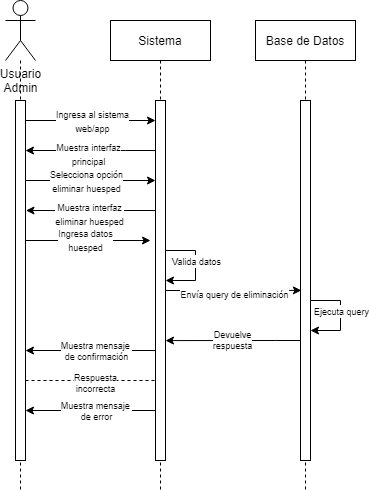

The diagram above was exported from draw.io. Its source (the exported page's mxGraphModel, read from the mxfile embedded in the PNG):
<mxGraphModel dx="1422" dy="786" grid="1" gridSize="10" guides="1" tooltips="1" connect="1" arrows="1" fold="1" page="1" pageScale="1" pageWidth="850" pageHeight="1100" math="0" shadow="0">
  <root>
    <mxCell id="0" />
    <mxCell id="1" parent="0" />
    <mxCell id="3nuBFxr9cyL0pnOWT2aG-5" value="Sistema" style="shape=umlLifeline;perimeter=lifelinePerimeter;container=1;collapsible=0;recursiveResize=0;rounded=0;shadow=0;strokeWidth=1;" parent="1" vertex="1">
      <mxGeometry x="375" y="200" width="100" height="470" as="geometry" />
    </mxCell>
    <mxCell id="3nuBFxr9cyL0pnOWT2aG-6" value="" style="points=[];perimeter=orthogonalPerimeter;rounded=0;shadow=0;strokeWidth=1;" parent="3nuBFxr9cyL0pnOWT2aG-5" vertex="1">
      <mxGeometry x="45" y="80" width="10" height="360" as="geometry" />
    </mxCell>
    <mxCell id="shqBqRSQ6rw7WRbjC5rr-36" value="" style="endArrow=classic;html=1;rounded=0;strokeColor=default;" parent="3nuBFxr9cyL0pnOWT2aG-5" edge="1">
      <mxGeometry width="50" height="50" relative="1" as="geometry">
        <mxPoint x="55" y="230" as="sourcePoint" />
        <mxPoint x="55" y="260" as="targetPoint" />
        <Array as="points">
          <mxPoint x="85" y="230" />
          <mxPoint x="85" y="260" />
        </Array>
      </mxGeometry>
    </mxCell>
    <mxCell id="shqBqRSQ6rw7WRbjC5rr-37" value="&lt;font style=&quot;font-size: 9px;&quot;&gt;Valida datos&lt;/font&gt;" style="edgeLabel;html=1;align=center;verticalAlign=middle;resizable=0;points=[];" parent="shqBqRSQ6rw7WRbjC5rr-36" connectable="0" vertex="1">
      <mxGeometry x="0.151" relative="1" as="geometry">
        <mxPoint y="-12" as="offset" />
      </mxGeometry>
    </mxCell>
    <mxCell id="shqBqRSQ6rw7WRbjC5rr-46" style="edgeStyle=orthogonalEdgeStyle;rounded=0;orthogonalLoop=1;jettySize=auto;html=1;fontSize=9;endArrow=classic;endFill=1;strokeColor=default;startArrow=none;startFill=0;" parent="3nuBFxr9cyL0pnOWT2aG-5" edge="1">
      <mxGeometry relative="1" as="geometry">
        <mxPoint x="45" y="390" as="sourcePoint" />
        <mxPoint x="-85" y="390" as="targetPoint" />
        <Array as="points" />
      </mxGeometry>
    </mxCell>
    <mxCell id="shqBqRSQ6rw7WRbjC5rr-47" value="Muestra mensaje &lt;br&gt;de error" style="edgeLabel;html=1;align=center;verticalAlign=middle;resizable=0;points=[];fontSize=9;" parent="shqBqRSQ6rw7WRbjC5rr-46" connectable="0" vertex="1">
      <mxGeometry x="-0.1233" y="-2" relative="1" as="geometry">
        <mxPoint x="-3" y="2" as="offset" />
      </mxGeometry>
    </mxCell>
    <mxCell id="XQ2IKPc7xKx8UA2a-3Zx-2" value="" style="endArrow=classic;html=1;rounded=0;" parent="3nuBFxr9cyL0pnOWT2aG-5" edge="1">
      <mxGeometry width="50" height="50" relative="1" as="geometry">
        <mxPoint x="-85" y="160" as="sourcePoint" />
        <mxPoint x="45" y="160" as="targetPoint" />
      </mxGeometry>
    </mxCell>
    <mxCell id="XQ2IKPc7xKx8UA2a-3Zx-3" value="&lt;font style=&quot;font-size: 9px;&quot;&gt;Selecciona opción&lt;br&gt;eliminar huesped&lt;br&gt;&lt;/font&gt;" style="edgeLabel;html=1;align=center;verticalAlign=middle;resizable=0;points=[];" parent="XQ2IKPc7xKx8UA2a-3Zx-2" connectable="0" vertex="1">
      <mxGeometry x="0.1252" relative="1" as="geometry">
        <mxPoint x="-13" as="offset" />
      </mxGeometry>
    </mxCell>
    <mxCell id="shqBqRSQ6rw7WRbjC5rr-1" value="Usuario&lt;br&gt;Admin" style="shape=umlActor;verticalLabelPosition=bottom;verticalAlign=top;html=1;outlineConnect=0;" parent="1" vertex="1">
      <mxGeometry x="270" y="180" width="30" height="60" as="geometry" />
    </mxCell>
    <mxCell id="shqBqRSQ6rw7WRbjC5rr-3" value="Base de Datos" style="shape=umlLifeline;perimeter=lifelinePerimeter;container=1;collapsible=0;recursiveResize=0;rounded=0;shadow=0;strokeWidth=1;" parent="1" vertex="1">
      <mxGeometry x="520" y="200" width="100" height="470" as="geometry" />
    </mxCell>
    <mxCell id="shqBqRSQ6rw7WRbjC5rr-4" value="" style="points=[];perimeter=orthogonalPerimeter;rounded=0;shadow=0;strokeWidth=1;" parent="shqBqRSQ6rw7WRbjC5rr-3" vertex="1">
      <mxGeometry x="45" y="80" width="10" height="360" as="geometry" />
    </mxCell>
    <mxCell id="shqBqRSQ6rw7WRbjC5rr-38" value="" style="endArrow=classic;html=1;rounded=0;strokeColor=default;" parent="shqBqRSQ6rw7WRbjC5rr-3" edge="1">
      <mxGeometry width="50" height="50" relative="1" as="geometry">
        <mxPoint x="55" y="280" as="sourcePoint" />
        <mxPoint x="55" y="310" as="targetPoint" />
        <Array as="points">
          <mxPoint x="85" y="280" />
          <mxPoint x="85" y="310" />
        </Array>
      </mxGeometry>
    </mxCell>
    <mxCell id="shqBqRSQ6rw7WRbjC5rr-39" value="&lt;font style=&quot;font-size: 9px;&quot;&gt;Ejecuta query&lt;/font&gt;" style="edgeLabel;html=1;align=center;verticalAlign=middle;resizable=0;points=[];" parent="shqBqRSQ6rw7WRbjC5rr-38" connectable="0" vertex="1">
      <mxGeometry x="0.151" relative="1" as="geometry">
        <mxPoint y="-12" as="offset" />
      </mxGeometry>
    </mxCell>
    <mxCell id="shqBqRSQ6rw7WRbjC5rr-11" value="" style="endArrow=none;dashed=1;endFill=0;html=1;strokeColor=default;rounded=0;" parent="1" source="shqBqRSQ6rw7WRbjC5rr-1" edge="1">
      <mxGeometry width="160" relative="1" as="geometry">
        <mxPoint x="285" y="240" as="sourcePoint" />
        <mxPoint x="285" y="670" as="targetPoint" />
      </mxGeometry>
    </mxCell>
    <mxCell id="shqBqRSQ6rw7WRbjC5rr-17" value="" style="endArrow=classic;html=1;rounded=0;strokeColor=default;exitX=1.3;exitY=0.131;exitDx=0;exitDy=0;exitPerimeter=0;" parent="1" target="3nuBFxr9cyL0pnOWT2aG-6" edge="1">
      <mxGeometry width="50" height="50" relative="1" as="geometry">
        <mxPoint x="290" y="299.99999999999994" as="sourcePoint" />
        <mxPoint x="421.5000000000002" y="299.99999999999994" as="targetPoint" />
      </mxGeometry>
    </mxCell>
    <mxCell id="shqBqRSQ6rw7WRbjC5rr-23" value="&lt;span style=&quot;font-size: 9px;&quot;&gt;Ingresa al sistema&lt;br&gt;web/app&lt;/span&gt;" style="edgeLabel;html=1;align=center;verticalAlign=middle;resizable=0;points=[];" parent="shqBqRSQ6rw7WRbjC5rr-17" vertex="1" connectable="0">
      <mxGeometry x="-0.1939" relative="1" as="geometry">
        <mxPoint x="14" as="offset" />
      </mxGeometry>
    </mxCell>
    <mxCell id="shqBqRSQ6rw7WRbjC5rr-19" value="" style="endArrow=classic;html=1;rounded=0;strokeColor=default;exitX=1.1;exitY=0.206;exitDx=0;exitDy=0;exitPerimeter=0;entryX=0.086;entryY=0.382;entryDx=0;entryDy=0;entryPerimeter=0;" parent="1" edge="1">
      <mxGeometry width="50" height="50" relative="1" as="geometry">
        <mxPoint x="430" y="469.99999999999994" as="sourcePoint" />
        <mxPoint x="565.8599999999999" y="469.88" as="targetPoint" />
        <Array as="points">
          <mxPoint x="469" y="470.04" />
          <mxPoint x="519" y="470" />
        </Array>
      </mxGeometry>
    </mxCell>
    <mxCell id="shqBqRSQ6rw7WRbjC5rr-24" value="&lt;font style=&quot;font-size: 9px;&quot;&gt;Envía query de eliminación&lt;/font&gt;" style="edgeLabel;html=1;align=center;verticalAlign=middle;resizable=0;points=[];" parent="shqBqRSQ6rw7WRbjC5rr-19" connectable="0" vertex="1">
      <mxGeometry x="-0.0036" y="-3" relative="1" as="geometry">
        <mxPoint as="offset" />
      </mxGeometry>
    </mxCell>
    <mxCell id="shqBqRSQ6rw7WRbjC5rr-25" value="" style="endArrow=classic;html=1;rounded=0;strokeColor=default;entryX=1;entryY=0.438;entryDx=0;entryDy=0;entryPerimeter=0;" parent="1" edge="1">
      <mxGeometry width="50" height="50" relative="1" as="geometry">
        <mxPoint x="565" y="519.9999999999999" as="sourcePoint" />
        <mxPoint x="430" y="520.0799999999999" as="targetPoint" />
        <Array as="points">
          <mxPoint x="540" y="520" />
        </Array>
      </mxGeometry>
    </mxCell>
    <mxCell id="shqBqRSQ6rw7WRbjC5rr-40" value="Devuelve&lt;br&gt;respuesta" style="edgeLabel;html=1;align=center;verticalAlign=middle;resizable=0;points=[];fontSize=9;" parent="shqBqRSQ6rw7WRbjC5rr-25" connectable="0" vertex="1">
      <mxGeometry x="-0.0394" y="-1" relative="1" as="geometry">
        <mxPoint x="-3" as="offset" />
      </mxGeometry>
    </mxCell>
    <mxCell id="shqBqRSQ6rw7WRbjC5rr-27" value="" style="endArrow=classic;html=1;rounded=0;strokeColor=default;" parent="1" edge="1">
      <mxGeometry width="50" height="50" relative="1" as="geometry">
        <mxPoint x="419.5" y="329.99999999999994" as="sourcePoint" />
        <mxPoint x="290" y="330" as="targetPoint" />
        <Array as="points">
          <mxPoint x="390" y="330" />
        </Array>
      </mxGeometry>
    </mxCell>
    <mxCell id="shqBqRSQ6rw7WRbjC5rr-28" value="&lt;font style=&quot;font-size: 9px;&quot;&gt;Muestra interfaz&lt;br&gt;principal&lt;br&gt;&lt;/font&gt;" style="edgeLabel;html=1;align=center;verticalAlign=middle;resizable=0;points=[];" parent="shqBqRSQ6rw7WRbjC5rr-27" vertex="1" connectable="0">
      <mxGeometry x="0.1524" y="3" relative="1" as="geometry">
        <mxPoint x="8" as="offset" />
      </mxGeometry>
    </mxCell>
    <mxCell id="shqBqRSQ6rw7WRbjC5rr-31" value="&lt;font style=&quot;font-size: 9px;&quot;&gt;Ingresa datos&lt;br&gt;huesped&lt;/font&gt;" style="endArrow=classic;html=1;rounded=0;strokeColor=default;exitX=1.3;exitY=0.131;exitDx=0;exitDy=0;exitPerimeter=0;" parent="1" edge="1">
      <mxGeometry width="50" height="50" relative="1" as="geometry">
        <mxPoint x="285" y="419.9999999999999" as="sourcePoint" />
        <mxPoint x="415" y="419.9999999999999" as="targetPoint" />
      </mxGeometry>
    </mxCell>
    <mxCell id="shqBqRSQ6rw7WRbjC5rr-48" style="edgeStyle=orthogonalEdgeStyle;rounded=0;orthogonalLoop=1;jettySize=auto;html=1;fontSize=9;endArrow=classic;endFill=1;strokeColor=default;startArrow=none;startFill=0;" parent="1" edge="1">
      <mxGeometry relative="1" as="geometry">
        <mxPoint x="420" y="530" as="sourcePoint" />
        <mxPoint x="290" y="530" as="targetPoint" />
        <Array as="points">
          <mxPoint x="380" y="530" />
          <mxPoint x="380" y="530" />
        </Array>
      </mxGeometry>
    </mxCell>
    <mxCell id="shqBqRSQ6rw7WRbjC5rr-49" value="Muestra mensaje &lt;br&gt;de confirmación" style="edgeLabel;html=1;align=center;verticalAlign=middle;resizable=0;points=[];fontSize=9;" parent="shqBqRSQ6rw7WRbjC5rr-48" connectable="0" vertex="1">
      <mxGeometry x="-0.1233" y="-2" relative="1" as="geometry">
        <mxPoint x="-3" y="2" as="offset" />
      </mxGeometry>
    </mxCell>
    <mxCell id="shqBqRSQ6rw7WRbjC5rr-55" value="" style="endArrow=none;dashed=1;html=1;strokeWidth=1;rounded=0;fontSize=9;" parent="1" edge="1">
      <mxGeometry width="50" height="50" relative="1" as="geometry">
        <mxPoint x="290" y="560" as="sourcePoint" />
        <mxPoint x="420" y="560" as="targetPoint" />
      </mxGeometry>
    </mxCell>
    <mxCell id="shqBqRSQ6rw7WRbjC5rr-56" value="Respuesta&lt;br&gt;incorrecta" style="edgeLabel;html=1;align=center;verticalAlign=middle;resizable=0;points=[];fontSize=9;" parent="shqBqRSQ6rw7WRbjC5rr-55" connectable="0" vertex="1">
      <mxGeometry x="-0.1144" y="-2" relative="1" as="geometry">
        <mxPoint x="11" as="offset" />
      </mxGeometry>
    </mxCell>
    <mxCell id="XQ2IKPc7xKx8UA2a-3Zx-1" value="" style="points=[];perimeter=orthogonalPerimeter;rounded=0;shadow=0;strokeWidth=1;" parent="1" vertex="1">
      <mxGeometry x="280" y="280" width="10" height="360" as="geometry" />
    </mxCell>
    <mxCell id="XQ2IKPc7xKx8UA2a-3Zx-4" value="" style="endArrow=classic;html=1;rounded=0;strokeColor=default;" parent="1" edge="1">
      <mxGeometry width="50" height="50" relative="1" as="geometry">
        <mxPoint x="420" y="389.9999999999999" as="sourcePoint" />
        <mxPoint x="290.5" y="389.9999999999999" as="targetPoint" />
        <Array as="points">
          <mxPoint x="390.5" y="390" />
        </Array>
      </mxGeometry>
    </mxCell>
    <mxCell id="XQ2IKPc7xKx8UA2a-3Zx-5" value="&lt;font style=&quot;font-size: 9px;&quot;&gt;Muestra interfaz&lt;br&gt;eliminar huesped&lt;br&gt;&lt;/font&gt;" style="edgeLabel;html=1;align=center;verticalAlign=middle;resizable=0;points=[];" parent="XQ2IKPc7xKx8UA2a-3Zx-4" connectable="0" vertex="1">
      <mxGeometry x="0.1524" y="3" relative="1" as="geometry">
        <mxPoint x="8" as="offset" />
      </mxGeometry>
    </mxCell>
  </root>
</mxGraphModel>